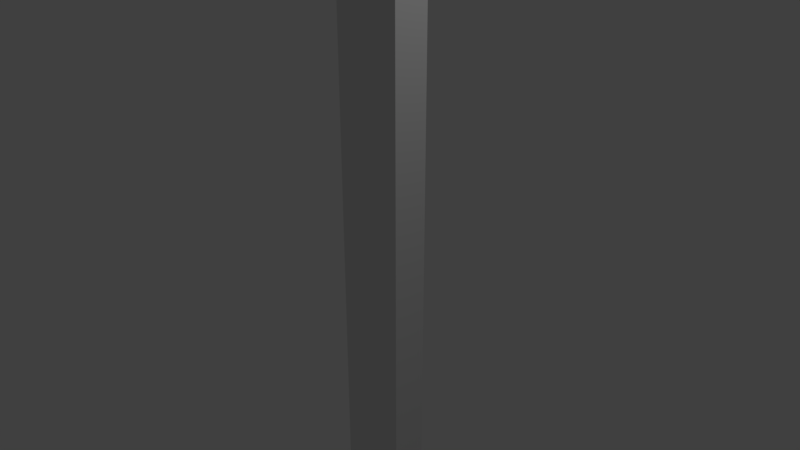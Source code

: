 # Source: Plank.blend  (saved by Blender 2.79.0; exported with 4.5.12 LTS)
import bpy
from mathutils import Matrix  # noqa: F401  (used for matrix-valued properties, if any)

bpy.ops.wm.read_factory_settings(use_empty=True)
scene = bpy.context.scene
scene.name = 'Scene'

# ---- collections
col_collection_1 = bpy.data.collections.new('Collection 1'); scene.collection.children.link(col_collection_1)

# ---- materials (node trees are filled in below, after node groups)
mat_material = bpy.data.materials.new('Material')
mat_material.alpha_threshold = 0.0
mat_material.use_transparent_shadow = False
mat_material.roughness = 0.5
mat_material.line_color = (0.0, 0.0, 0.0, 1.0)

# ---- material node trees

# ---- world
world_world = bpy.data.worlds.new('World'); scene.world = world_world
world_world.color = (0.05088, 0.05088, 0.05088)
world_world.use_sun_shadow = False
world_world.sun_shadow_jitter_overblur = 0.0
world_world.cycles.sampling_method = 'MANUAL'

# ---- cameras
cam_camera = bpy.data.cameras.new('Camera')
cam_camera.clip_end = 100.0
cam_camera.lens = 35.0
cam_camera.sensor_width = 32.0
cam_camera.sensor_height = 18.0
cam_camera.ortho_scale = 7.314
cam_camera.dof.focus_distance = 0.0
cam_camera.dof.aperture_fstop = 128.0

# ---- lights
light_lamp = bpy.data.lights.new('Lamp', 'POINT')
light_lamp.transmission_factor = 0.0
light_lamp.cutoff_distance = 30.0
light_lamp.energy = 100.0
light_lamp.shadow_buffer_clip_start = 1.001
light_lamp.shadow_soft_size = 0.1
light_lamp.shadow_maximum_resolution = 0.006
light_lamp.use_absolute_resolution = True

# ---- meshes
me_cube = bpy.data.meshes.new('Cube')
me_cube.from_pydata([(1.0, 1.0, -8.0), (1.0, 0.0, -8.0), (-1.0, 1.788e-07, -8.0), (-1.0, 1.0, -8.0), (1.0, 1.0, 8.0), (1.0, 0.0, 8.0), (-1.0, 3.576e-07, 8.0), (-1.0, 1.0, 8.0)], [], [(0, 1, 2, 3), (4, 7, 6, 5), (0, 4, 5, 1), (1, 5, 6, 2), (2, 6, 7, 3), (4, 0, 3, 7)])
_uv = me_cube.uv_layers.new(name='UVMap')
_uv.uv.foreach_set('vector', [0.0, 0.625, 0.0, 0.5938, 0.125, 0.5938, 0.125, 0.625, 0.125, 0.5938, 0.25, 0.5938, 0.25, 0.625, 0.125, 0.625, 0.0, 0.625, 1.0, 0.625, 1.0, 0.6875, 0.0, 0.6875, 1.0, 0.875, 0.0, 0.875, 0.0, 0.75, 1.0, 0.75, 1.0, 0.75, 0.0, 0.75, 0.0, 0.6875, 1.0, 0.6875, 0.0, 0.875, 1.0, 0.875, 1.0, 1.0, 0.0, 1.0])
me_cube.materials.append(mat_material)
me_cube.use_remesh_preserve_volume = False
me_cube.use_remesh_preserve_attributes = False
me_cube.use_mirror_vertex_groups = False
me_cube.update()

# ---- objects
ob_cube = bpy.data.objects.new('Cube', me_cube)
ob_lamp = bpy.data.objects.new('Lamp', light_lamp)
ob_camera = bpy.data.objects.new('Camera', cam_camera)

# ---- transforms, parenting, visibility, modifiers, constraints
ob_cube.location = (0.0, 0.0, 0.0)
ob_cube.scale = (0.5, 0.5, 0.5)
ob_cube.lock_rotations_4d = False
ob_cube.empty_display_type = 'ARROWS'
ob_cube.lineart.crease_threshold = 0.0
ob_lamp.location = (4.076, 1.005, 5.904)
ob_lamp.rotation_euler = (0.6503, 0.05522, 1.866)
ob_lamp.lock_rotations_4d = False
ob_lamp.empty_display_type = 'ARROWS'
ob_lamp.color = (0.0, 0.0, 0.0, 0.0)
ob_lamp.lineart.crease_threshold = 0.0
ob_camera.location = (7.481, -6.508, 5.344)
ob_camera.rotation_euler = (1.109, 0.0, 0.8149)
ob_camera.lock_rotations_4d = False
ob_camera.empty_display_type = 'ARROWS'
ob_camera.color = (0.0, 0.0, 0.0, 0.0)
ob_camera.display_type = 'WIRE'
ob_camera.lineart.crease_threshold = 0.0

# ---- collection membership
col_collection_1.objects.link(ob_cube)
col_collection_1.objects.link(ob_lamp)
col_collection_1.objects.link(ob_camera)

# ---- scene / render settings (as saved in the file)
scene.camera = ob_camera
scene.frame_start = 1; scene.frame_end = 250; scene.frame_set(225)
scene.render.engine = 'BLENDER_EEVEE_NEXT'
scene.render.resolution_percentage = 50
scene.render.dither_intensity = 0.0
scene.cycles.use_denoising = False
scene.cycles.samples = 128
scene.cycles.sampling_pattern = 'TABULATED_SOBOL'
scene.cycles.use_adaptive_sampling = False
scene.cycles.use_light_tree = False
scene.cycles.blur_glossy = 0.0
scene.cycles.sample_clamp_indirect = 0.0
scene.view_settings.view_transform = 'Standard'
bpy.context.view_layer.update()
